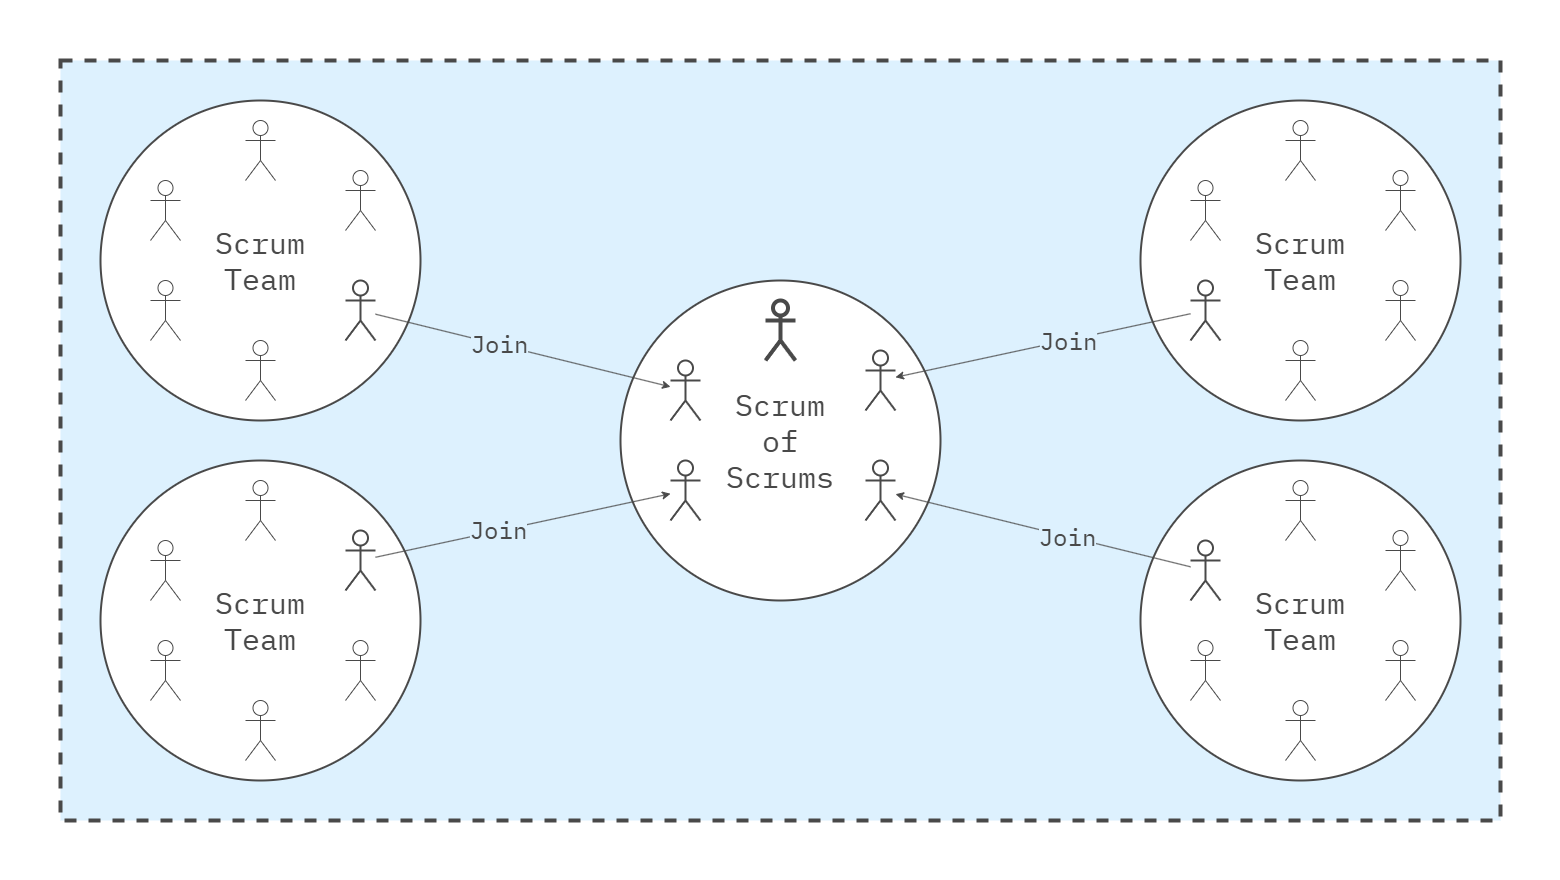

The diagram above was exported from draw.io. Its source (the exported page's mxGraphModel, read from the mxfile embedded in the PNG):
<mxGraphModel dx="1687" dy="868" grid="1" gridSize="10" guides="1" tooltips="1" connect="1" arrows="1" fold="1" page="1" pageScale="1" pageWidth="1600" pageHeight="900" math="0" shadow="0">
  <root>
    <mxCell id="0" />
    <mxCell id="1" parent="0" />
    <mxCell id="Az0bFYg64EQcbs3Bumrs-12" value="" style="rounded=0;whiteSpace=wrap;html=1;strokeColor=none;strokeWidth=4;align=center;verticalAlign=middle;fontFamily=IBM Plex Mono;fontSource=https%3A%2F%2Ffonts.googleapis.com%2Fcss%3Ffamily%3DIBM%2BPlex%2BMono;fontSize=64;fontColor=#494949;fillColor=none;movable=1;resizable=1;rotatable=1;deletable=1;editable=1;locked=0;connectable=1;" parent="1" vertex="1">
      <mxGeometry x="20" y="20" width="1560" height="880" as="geometry" />
    </mxCell>
    <mxCell id="L3TbLjJM5cl4JLg-beqe-2" value="" style="rounded=0;whiteSpace=wrap;html=1;fillColor=#DDF1FE;strokeColor=#494949;strokeWidth=4;perimeterSpacing=1;dashed=1;movable=1;resizable=1;rotatable=1;deletable=1;editable=1;locked=0;connectable=1;" parent="1" vertex="1">
      <mxGeometry x="80" y="80" width="1440" height="760" as="geometry" />
    </mxCell>
    <mxCell id="b_02waP0w8YG9NOPiJI--46" value="Scrum&lt;br style=&quot;font-size: 30px;&quot;&gt;Team" style="ellipse;whiteSpace=wrap;html=1;aspect=fixed;strokeWidth=2;strokeColor=#494949;fontFamily=IBM Plex Mono;fontSource=https%3A%2F%2Ffonts.googleapis.com%2Fcss%3Ffamily%3DIBM%2BPlex%2BMono;fontSize=30;fontColor=#494949;fontStyle=0" parent="1" vertex="1">
      <mxGeometry x="1160" y="480" width="320" height="320" as="geometry" />
    </mxCell>
    <mxCell id="b_02waP0w8YG9NOPiJI--3" value="" style="shape=umlActor;verticalLabelPosition=bottom;verticalAlign=top;html=1;outlineConnect=0;strokeWidth=2;strokeColor=#494949;fontColor=#494949;" parent="1" vertex="1">
      <mxGeometry x="1210" y="560" width="30" height="60" as="geometry" />
    </mxCell>
    <mxCell id="b_02waP0w8YG9NOPiJI--6" value="" style="shape=umlActor;verticalLabelPosition=bottom;verticalAlign=top;html=1;outlineConnect=0;strokeWidth=1;strokeColor=#494949;fontColor=#494949;" parent="1" vertex="1">
      <mxGeometry x="1405" y="550" width="30" height="60" as="geometry" />
    </mxCell>
    <mxCell id="b_02waP0w8YG9NOPiJI--7" value="" style="shape=umlActor;verticalLabelPosition=bottom;verticalAlign=top;html=1;outlineConnect=0;strokeWidth=1;strokeColor=#494949;fontColor=#494949;" parent="1" vertex="1">
      <mxGeometry x="1210" y="660" width="30" height="60" as="geometry" />
    </mxCell>
    <mxCell id="u4Vo_knhAiWygd88UaFl-1" value="" style="shape=umlActor;verticalLabelPosition=bottom;verticalAlign=top;html=1;outlineConnect=0;strokeWidth=1;strokeColor=#494949;fontColor=#494949;" parent="1" vertex="1">
      <mxGeometry x="1405" y="660" width="30" height="60" as="geometry" />
    </mxCell>
    <mxCell id="u4Vo_knhAiWygd88UaFl-4" value="" style="shape=umlActor;verticalLabelPosition=bottom;verticalAlign=top;html=1;outlineConnect=0;strokeWidth=1;strokeColor=#494949;fontColor=#494949;" parent="1" vertex="1">
      <mxGeometry x="1305" y="500" width="30" height="60" as="geometry" />
    </mxCell>
    <mxCell id="u4Vo_knhAiWygd88UaFl-5" value="" style="shape=umlActor;verticalLabelPosition=bottom;verticalAlign=top;html=1;outlineConnect=0;strokeWidth=1;strokeColor=#494949;fontColor=#494949;" parent="1" vertex="1">
      <mxGeometry x="1305" y="720" width="30" height="60" as="geometry" />
    </mxCell>
    <mxCell id="u4Vo_knhAiWygd88UaFl-14" value="Scrum&lt;br style=&quot;font-size: 30px;&quot;&gt;Team" style="ellipse;whiteSpace=wrap;html=1;aspect=fixed;strokeWidth=2;strokeColor=#494949;fontFamily=IBM Plex Mono;fontSource=https%3A%2F%2Ffonts.googleapis.com%2Fcss%3Ffamily%3DIBM%2BPlex%2BMono;fontSize=30;fontColor=#494949;fontStyle=0" parent="1" vertex="1">
      <mxGeometry x="1160" y="120" width="320" height="320" as="geometry" />
    </mxCell>
    <mxCell id="u4Vo_knhAiWygd88UaFl-15" value="" style="shape=umlActor;verticalLabelPosition=bottom;verticalAlign=top;html=1;outlineConnect=0;strokeWidth=1;strokeColor=#494949;" parent="1" vertex="1">
      <mxGeometry x="1210" y="200" width="30" height="60" as="geometry" />
    </mxCell>
    <mxCell id="u4Vo_knhAiWygd88UaFl-16" value="" style="shape=umlActor;verticalLabelPosition=bottom;verticalAlign=top;html=1;outlineConnect=0;strokeWidth=1;strokeColor=#494949;" parent="1" vertex="1">
      <mxGeometry x="1405" y="190" width="30" height="60" as="geometry" />
    </mxCell>
    <mxCell id="u4Vo_knhAiWygd88UaFl-17" value="" style="shape=umlActor;verticalLabelPosition=bottom;verticalAlign=top;html=1;outlineConnect=0;strokeWidth=2;strokeColor=#494949;" parent="1" vertex="1">
      <mxGeometry x="1210" y="300" width="30" height="60" as="geometry" />
    </mxCell>
    <mxCell id="u4Vo_knhAiWygd88UaFl-18" value="" style="shape=umlActor;verticalLabelPosition=bottom;verticalAlign=top;html=1;outlineConnect=0;strokeWidth=1;strokeColor=#494949;" parent="1" vertex="1">
      <mxGeometry x="1405" y="300" width="30" height="60" as="geometry" />
    </mxCell>
    <mxCell id="u4Vo_knhAiWygd88UaFl-19" value="" style="shape=umlActor;verticalLabelPosition=bottom;verticalAlign=top;html=1;outlineConnect=0;strokeWidth=1;strokeColor=#494949;" parent="1" vertex="1">
      <mxGeometry x="1305" y="140" width="30" height="60" as="geometry" />
    </mxCell>
    <mxCell id="u4Vo_knhAiWygd88UaFl-20" value="" style="shape=umlActor;verticalLabelPosition=bottom;verticalAlign=top;html=1;outlineConnect=0;strokeWidth=1;strokeColor=#494949;" parent="1" vertex="1">
      <mxGeometry x="1305" y="360" width="30" height="60" as="geometry" />
    </mxCell>
    <mxCell id="u4Vo_knhAiWygd88UaFl-21" value="Scrum &lt;br style=&quot;font-size: 30px;&quot;&gt;Team" style="ellipse;whiteSpace=wrap;html=1;aspect=fixed;strokeWidth=2;strokeColor=#494949;fontFamily=IBM Plex Mono;fontSource=https%3A%2F%2Ffonts.googleapis.com%2Fcss%3Ffamily%3DIBM%2BPlex%2BMono;fontSize=30;fontColor=#494949;fontStyle=0" parent="1" vertex="1">
      <mxGeometry x="120" y="120" width="320" height="320" as="geometry" />
    </mxCell>
    <mxCell id="u4Vo_knhAiWygd88UaFl-22" value="" style="shape=umlActor;verticalLabelPosition=bottom;verticalAlign=top;html=1;outlineConnect=0;strokeWidth=1;strokeColor=#494949;" parent="1" vertex="1">
      <mxGeometry x="170" y="200" width="30" height="60" as="geometry" />
    </mxCell>
    <mxCell id="u4Vo_knhAiWygd88UaFl-23" value="" style="shape=umlActor;verticalLabelPosition=bottom;verticalAlign=top;html=1;outlineConnect=0;strokeWidth=1;strokeColor=#494949;" parent="1" vertex="1">
      <mxGeometry x="365" y="190" width="30" height="60" as="geometry" />
    </mxCell>
    <mxCell id="u4Vo_knhAiWygd88UaFl-24" value="" style="shape=umlActor;verticalLabelPosition=bottom;verticalAlign=top;html=1;outlineConnect=0;strokeWidth=1;strokeColor=#494949;" parent="1" vertex="1">
      <mxGeometry x="170" y="300" width="30" height="60" as="geometry" />
    </mxCell>
    <mxCell id="u4Vo_knhAiWygd88UaFl-25" value="" style="shape=umlActor;verticalLabelPosition=bottom;verticalAlign=top;html=1;outlineConnect=0;strokeWidth=2;strokeColor=#494949;" parent="1" vertex="1">
      <mxGeometry x="365" y="300" width="30" height="60" as="geometry" />
    </mxCell>
    <mxCell id="u4Vo_knhAiWygd88UaFl-26" value="" style="shape=umlActor;verticalLabelPosition=bottom;verticalAlign=top;html=1;outlineConnect=0;strokeWidth=1;strokeColor=#494949;" parent="1" vertex="1">
      <mxGeometry x="265" y="140" width="30" height="60" as="geometry" />
    </mxCell>
    <mxCell id="u4Vo_knhAiWygd88UaFl-27" value="" style="shape=umlActor;verticalLabelPosition=bottom;verticalAlign=top;html=1;outlineConnect=0;strokeWidth=1;strokeColor=#494949;fontColor=#494949;" parent="1" vertex="1">
      <mxGeometry x="265" y="360" width="30" height="60" as="geometry" />
    </mxCell>
    <mxCell id="u4Vo_knhAiWygd88UaFl-28" value="Scrum &lt;br style=&quot;font-size: 30px;&quot;&gt;Team" style="ellipse;whiteSpace=wrap;html=1;aspect=fixed;strokeWidth=2;strokeColor=#494949;fontFamily=IBM Plex Mono;fontSource=https%3A%2F%2Ffonts.googleapis.com%2Fcss%3Ffamily%3DIBM%2BPlex%2BMono;fontSize=30;fontColor=#494949;fontStyle=0" parent="1" vertex="1">
      <mxGeometry x="120" y="480" width="320" height="320" as="geometry" />
    </mxCell>
    <mxCell id="u4Vo_knhAiWygd88UaFl-29" value="" style="shape=umlActor;verticalLabelPosition=bottom;verticalAlign=top;html=1;outlineConnect=0;strokeWidth=1;strokeColor=#494949;fontColor=#494949;" parent="1" vertex="1">
      <mxGeometry x="170" y="560" width="30" height="60" as="geometry" />
    </mxCell>
    <mxCell id="u4Vo_knhAiWygd88UaFl-30" value="" style="shape=umlActor;verticalLabelPosition=bottom;verticalAlign=top;html=1;outlineConnect=0;strokeWidth=2;strokeColor=#494949;fontColor=#494949;" parent="1" vertex="1">
      <mxGeometry x="365" y="550" width="30" height="60" as="geometry" />
    </mxCell>
    <mxCell id="u4Vo_knhAiWygd88UaFl-31" value="" style="shape=umlActor;verticalLabelPosition=bottom;verticalAlign=top;html=1;outlineConnect=0;strokeWidth=1;strokeColor=#494949;fontColor=#494949;" parent="1" vertex="1">
      <mxGeometry x="170" y="660" width="30" height="60" as="geometry" />
    </mxCell>
    <mxCell id="u4Vo_knhAiWygd88UaFl-32" value="" style="shape=umlActor;verticalLabelPosition=bottom;verticalAlign=top;html=1;outlineConnect=0;strokeWidth=1;strokeColor=#494949;fontColor=#494949;" parent="1" vertex="1">
      <mxGeometry x="365" y="660" width="30" height="60" as="geometry" />
    </mxCell>
    <mxCell id="u4Vo_knhAiWygd88UaFl-33" value="" style="shape=umlActor;verticalLabelPosition=bottom;verticalAlign=top;html=1;outlineConnect=0;strokeWidth=1;strokeColor=#494949;fontColor=#494949;" parent="1" vertex="1">
      <mxGeometry x="265" y="500" width="30" height="60" as="geometry" />
    </mxCell>
    <mxCell id="u4Vo_knhAiWygd88UaFl-34" value="" style="shape=umlActor;verticalLabelPosition=bottom;verticalAlign=top;html=1;outlineConnect=0;strokeWidth=1;strokeColor=#494949;fontColor=#494949;" parent="1" vertex="1">
      <mxGeometry x="265" y="720" width="30" height="60" as="geometry" />
    </mxCell>
    <mxCell id="u4Vo_knhAiWygd88UaFl-36" value="Scrum &lt;br style=&quot;font-size: 30px;&quot;&gt;of &lt;br style=&quot;font-size: 30px;&quot;&gt;Scrums" style="ellipse;whiteSpace=wrap;html=1;aspect=fixed;strokeWidth=2;strokeColor=#494949;fontFamily=IBM Plex Mono;fontSource=https%3A%2F%2Ffonts.googleapis.com%2Fcss%3Ffamily%3DIBM%2BPlex%2BMono;fontSize=30;fontColor=#494949;fontStyle=0" parent="1" vertex="1">
      <mxGeometry x="640" y="300" width="320" height="320" as="geometry" />
    </mxCell>
    <mxCell id="u4Vo_knhAiWygd88UaFl-37" value="" style="shape=umlActor;verticalLabelPosition=bottom;verticalAlign=top;html=1;outlineConnect=0;strokeWidth=2;strokeColor=#494949;" parent="1" vertex="1">
      <mxGeometry x="690" y="380" width="30" height="60" as="geometry" />
    </mxCell>
    <mxCell id="u4Vo_knhAiWygd88UaFl-38" value="" style="shape=umlActor;verticalLabelPosition=bottom;verticalAlign=top;html=1;outlineConnect=0;strokeWidth=2;strokeColor=#494949;" parent="1" vertex="1">
      <mxGeometry x="885" y="370" width="30" height="60" as="geometry" />
    </mxCell>
    <mxCell id="u4Vo_knhAiWygd88UaFl-39" value="" style="shape=umlActor;verticalLabelPosition=bottom;verticalAlign=top;html=1;outlineConnect=0;strokeWidth=2;strokeColor=#494949;" parent="1" vertex="1">
      <mxGeometry x="690" y="480" width="30" height="60" as="geometry" />
    </mxCell>
    <mxCell id="u4Vo_knhAiWygd88UaFl-40" value="" style="shape=umlActor;verticalLabelPosition=bottom;verticalAlign=top;html=1;outlineConnect=0;strokeWidth=2;strokeColor=#494949;" parent="1" vertex="1">
      <mxGeometry x="885" y="480" width="30" height="60" as="geometry" />
    </mxCell>
    <mxCell id="u4Vo_knhAiWygd88UaFl-41" value="" style="shape=umlActor;verticalLabelPosition=bottom;verticalAlign=top;html=1;outlineConnect=0;strokeWidth=4;strokeColor=#494949;" parent="1" vertex="1">
      <mxGeometry x="785" y="320" width="30" height="60" as="geometry" />
    </mxCell>
    <mxCell id="u4Vo_knhAiWygd88UaFl-43" value="" style="endArrow=classic;html=1;rounded=0;strokeColor=#494949;fontColor=#494949;" parent="1" source="u4Vo_knhAiWygd88UaFl-30" target="u4Vo_knhAiWygd88UaFl-39" edge="1">
      <mxGeometry width="50" height="50" relative="1" as="geometry">
        <mxPoint x="850" y="580" as="sourcePoint" />
        <mxPoint x="653" y="527" as="targetPoint" />
      </mxGeometry>
    </mxCell>
    <mxCell id="u4Vo_knhAiWygd88UaFl-44" value="Join" style="edgeLabel;html=1;align=center;verticalAlign=middle;resizable=0;points=[];fontFamily=IBM Plex Mono;fontSource=https%3A%2F%2Ffonts.googleapis.com%2Fcss%3Ffamily%3DIBM%2BPlex%2BMono;fontSize=24;fontColor=#494949;labelBackgroundColor=#DDF1FE;" parent="u4Vo_knhAiWygd88UaFl-43" vertex="1" connectable="0">
      <mxGeometry x="-0.1659" y="1" relative="1" as="geometry">
        <mxPoint as="offset" />
      </mxGeometry>
    </mxCell>
    <mxCell id="u4Vo_knhAiWygd88UaFl-45" value="" style="endArrow=classic;html=1;rounded=0;strokeColor=#494949;fontColor=#494949;" parent="1" source="u4Vo_knhAiWygd88UaFl-25" target="u4Vo_knhAiWygd88UaFl-37" edge="1">
      <mxGeometry width="50" height="50" relative="1" as="geometry">
        <mxPoint x="405" y="587" as="sourcePoint" />
        <mxPoint x="700" y="523" as="targetPoint" />
      </mxGeometry>
    </mxCell>
    <mxCell id="u4Vo_knhAiWygd88UaFl-46" value="Join" style="edgeLabel;html=1;align=center;verticalAlign=middle;resizable=0;points=[];fontFamily=IBM Plex Mono;fontSource=https%3A%2F%2Ffonts.googleapis.com%2Fcss%3Ffamily%3DIBM%2BPlex%2BMono;fontSize=24;fontColor=#494949;labelBackgroundColor=#DDF1FE;" parent="u4Vo_knhAiWygd88UaFl-45" vertex="1" connectable="0">
      <mxGeometry x="-0.1659" y="1" relative="1" as="geometry">
        <mxPoint as="offset" />
      </mxGeometry>
    </mxCell>
    <mxCell id="u4Vo_knhAiWygd88UaFl-47" value="" style="endArrow=classic;html=1;rounded=0;strokeColor=#494949;fontColor=#494949;" parent="1" source="u4Vo_knhAiWygd88UaFl-17" target="u4Vo_knhAiWygd88UaFl-38" edge="1">
      <mxGeometry width="50" height="50" relative="1" as="geometry">
        <mxPoint x="860" y="252" as="sourcePoint" />
        <mxPoint x="1155" y="188" as="targetPoint" />
      </mxGeometry>
    </mxCell>
    <mxCell id="u4Vo_knhAiWygd88UaFl-48" value="Join" style="edgeLabel;html=1;align=center;verticalAlign=middle;resizable=0;points=[];fontFamily=IBM Plex Mono;fontSource=https%3A%2F%2Ffonts.googleapis.com%2Fcss%3Ffamily%3DIBM%2BPlex%2BMono;fontSize=24;fontColor=#494949;labelBackgroundColor=#DDF1FE;" parent="u4Vo_knhAiWygd88UaFl-47" vertex="1" connectable="0">
      <mxGeometry x="-0.1659" y="1" relative="1" as="geometry">
        <mxPoint as="offset" />
      </mxGeometry>
    </mxCell>
    <mxCell id="u4Vo_knhAiWygd88UaFl-49" value="" style="endArrow=classic;html=1;rounded=0;strokeColor=#494949;fontColor=#494949;" parent="1" source="b_02waP0w8YG9NOPiJI--3" target="u4Vo_knhAiWygd88UaFl-40" edge="1">
      <mxGeometry width="50" height="50" relative="1" as="geometry">
        <mxPoint x="1060" y="500" as="sourcePoint" />
        <mxPoint x="1355" y="436" as="targetPoint" />
      </mxGeometry>
    </mxCell>
    <mxCell id="u4Vo_knhAiWygd88UaFl-50" value="Join" style="edgeLabel;html=1;align=center;verticalAlign=middle;resizable=0;points=[];fontFamily=IBM Plex Mono;fontSource=https%3A%2F%2Ffonts.googleapis.com%2Fcss%3Ffamily%3DIBM%2BPlex%2BMono;fontSize=24;fontColor=#494949;labelBackgroundColor=#DDF1FE;" parent="u4Vo_knhAiWygd88UaFl-49" vertex="1" connectable="0">
      <mxGeometry x="-0.1659" y="1" relative="1" as="geometry">
        <mxPoint as="offset" />
      </mxGeometry>
    </mxCell>
  </root>
</mxGraphModel>